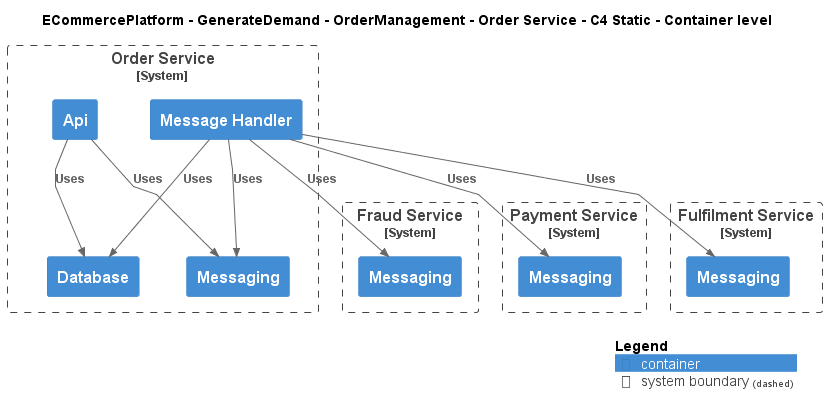

The diagram above was rendered by PlantUML. Its source (embedded in the PNG):
@startuml
!include ..\..\..\..\..\.c4s\C4_Container.puml

AddElementTag("c4interflow:lifecycle:new", $bgColor=green, $fontColor=#ffffff, $borderColor=green, $shadowing="False")
AddElementTag("c4interflow:lifecycle:changed", $bgColor=orange, $fontColor=#ffffff, $borderColor=orange, $shadowing="False")
AddElementTag("c4interflow:lifecycle:removed", $bgColor=red, $fontColor=#ffffff, $borderColor=red, $shadowing="False")

AddRelTag("c4interflow:lifecycle:new", $textColor=green, $lineColor=green)
AddRelTag("c4interflow:lifecycle:changed", $textColor=orange, $lineColor=orange)
AddRelTag("c4interflow:lifecycle:removed", $textColor=red, $lineColor=red)

SHOW_PERSON_PORTRAIT()
LAYOUT_TOP_DOWN()

skinparam linetype polyline

title ECommercePlatform - GenerateDemand - OrderManagement - Order Service - C4 Static - Container level


System_Boundary(ECommercePlatform.GenerateDemand.OrderManagement.SoftwareSystems.OrderService, "Order Service") {
    Container(ECommercePlatform.GenerateDemand.OrderManagement.SoftwareSystems.OrderService.Containers.Api, "Api", "", "")
    Container(ECommercePlatform.GenerateDemand.OrderManagement.SoftwareSystems.OrderService.Containers.Database, "Database", "", "")
    Container(ECommercePlatform.GenerateDemand.OrderManagement.SoftwareSystems.OrderService.Containers.Messaging, "Messaging", "", "")
    Container(ECommercePlatform.GenerateDemand.OrderManagement.SoftwareSystems.OrderService.Containers.MessageHandler, "Message Handler", "", "")
}

System_Boundary(ECommercePlatform.Deliver.FraudManagement.SoftwareSystems.FraudService, "Fraud Service") {
    Container(ECommercePlatform.Deliver.FraudManagement.SoftwareSystems.FraudService.Containers.Messaging, "Messaging", "", "")
}

System_Boundary(ECommercePlatform.Deliver.Payments.SoftwareSystems.PaymentService, "Payment Service") {
    Container(ECommercePlatform.Deliver.Payments.SoftwareSystems.PaymentService.Containers.Messaging, "Messaging", "", "")
}

System_Boundary(ECommercePlatform.Deliver.Fulfilment.SoftwareSystems.FulfilmentService, "Fulfilment Service") {
    Container(ECommercePlatform.Deliver.Fulfilment.SoftwareSystems.FulfilmentService.Containers.Messaging, "Messaging", "", "")
}

Rel(ECommercePlatform.GenerateDemand.OrderManagement.SoftwareSystems.OrderService.Containers.Api, ECommercePlatform.GenerateDemand.OrderManagement.SoftwareSystems.OrderService.Containers.Database, "Uses")
Rel(ECommercePlatform.GenerateDemand.OrderManagement.SoftwareSystems.OrderService.Containers.Api, ECommercePlatform.GenerateDemand.OrderManagement.SoftwareSystems.OrderService.Containers.Messaging, "Uses")
Rel(ECommercePlatform.GenerateDemand.OrderManagement.SoftwareSystems.OrderService.Containers.MessageHandler, ECommercePlatform.Deliver.FraudManagement.SoftwareSystems.FraudService.Containers.Messaging, "Uses")
Rel(ECommercePlatform.GenerateDemand.OrderManagement.SoftwareSystems.OrderService.Containers.MessageHandler, ECommercePlatform.GenerateDemand.OrderManagement.SoftwareSystems.OrderService.Containers.Database, "Uses")
Rel(ECommercePlatform.GenerateDemand.OrderManagement.SoftwareSystems.OrderService.Containers.MessageHandler, ECommercePlatform.GenerateDemand.OrderManagement.SoftwareSystems.OrderService.Containers.Messaging, "Uses")
Rel(ECommercePlatform.GenerateDemand.OrderManagement.SoftwareSystems.OrderService.Containers.MessageHandler, ECommercePlatform.Deliver.Payments.SoftwareSystems.PaymentService.Containers.Messaging, "Uses")
Rel(ECommercePlatform.GenerateDemand.OrderManagement.SoftwareSystems.OrderService.Containers.MessageHandler, ECommercePlatform.Deliver.Fulfilment.SoftwareSystems.FulfilmentService.Containers.Messaging, "Uses")


SHOW_LEGEND()
@enduml